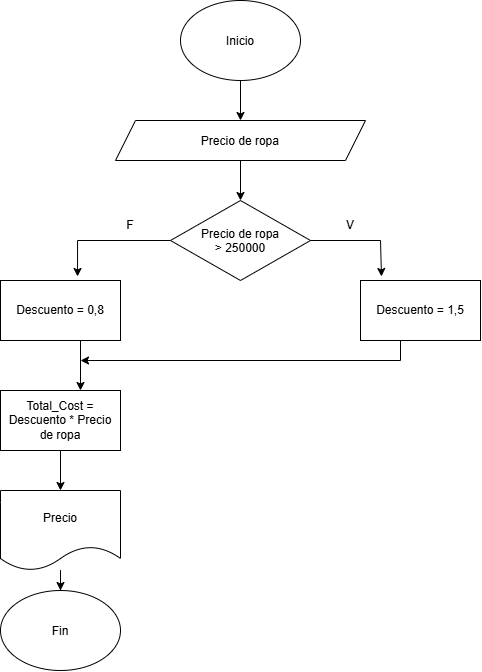

The diagram above was exported from draw.io. Its source (the exported page's mxGraphModel, read from the mxfile embedded in the PNG):
<mxGraphModel dx="1414" dy="777" grid="1" gridSize="10" guides="1" tooltips="1" connect="1" arrows="1" fold="1" page="1" pageScale="1" pageWidth="827" pageHeight="1169" math="0" shadow="0">
  <root>
    <mxCell id="0" />
    <mxCell id="1" parent="0" />
    <mxCell id="k9Af58vTGakxvAPolIIo-1" parent="1" style="ellipse;whiteSpace=wrap;html=1;shapeInside=1;" value="Inicio" vertex="1">
      <mxGeometry height="80" width="120" x="340" y="40" as="geometry" />
    </mxCell>
    <mxCell id="-6m3SuhngDGHh_tmdw9s-28" edge="1" parent="1" source="k9Af58vTGakxvAPolIIo-2" style="edgeStyle=orthogonalEdgeStyle;rounded=0;orthogonalLoop=1;jettySize=auto;html=1;" target="-6m3SuhngDGHh_tmdw9s-27" value="">
      <mxGeometry relative="1" as="geometry" />
    </mxCell>
    <mxCell id="k9Af58vTGakxvAPolIIo-2" parent="1" style="shape=parallelogram;perimeter=parallelogramPerimeter;whiteSpace=wrap;html=1;shapeInside=1;fixedSize=1;" value="Precio de ropa" vertex="1">
      <mxGeometry height="40" width="250" x="275" y="160" as="geometry" />
    </mxCell>
    <mxCell id="k9Af58vTGakxvAPolIIo-6" edge="1" parent="1" style="endArrow=classic;html=1;rounded=0;entryX=0.5;entryY=0;entryDx=0;entryDy=0;" target="k9Af58vTGakxvAPolIIo-2" value="">
      <mxGeometry height="50" relative="1" width="50" as="geometry">
        <mxPoint x="400" y="120" as="sourcePoint" />
        <mxPoint x="450" y="70" as="targetPoint" />
      </mxGeometry>
    </mxCell>
    <mxCell id="-6m3SuhngDGHh_tmdw9s-27" parent="1" style="rhombus;whiteSpace=wrap;html=1;shapeInside=1;" value="Precio de ropa &amp;gt; 250000" vertex="1">
      <mxGeometry height="80" width="140" x="330" y="240" as="geometry" />
    </mxCell>
    <mxCell id="-6m3SuhngDGHh_tmdw9s-29" parent="1" style="rounded=0;whiteSpace=wrap;html=1;" value="Descuento = 0,8" vertex="1">
      <mxGeometry height="60" width="120" x="160" y="320" as="geometry" />
    </mxCell>
    <mxCell id="-6m3SuhngDGHh_tmdw9s-30" parent="1" style="rounded=0;whiteSpace=wrap;html=1;" value="Descuento = 1,5" vertex="1">
      <mxGeometry height="60" width="120" x="520" y="320" as="geometry" />
    </mxCell>
    <mxCell id="-6m3SuhngDGHh_tmdw9s-32" edge="1" parent="1" style="endArrow=classic;html=1;rounded=0;entryX=0.175;entryY=-0.067;entryDx=0;entryDy=0;entryPerimeter=0;" target="-6m3SuhngDGHh_tmdw9s-30" value="">
      <mxGeometry height="50" relative="1" width="50" as="geometry">
        <Array as="points">
          <mxPoint x="540" y="280" />
        </Array>
        <mxPoint x="470" y="280" as="sourcePoint" />
        <mxPoint x="580" y="280" as="targetPoint" />
      </mxGeometry>
    </mxCell>
    <mxCell id="-6m3SuhngDGHh_tmdw9s-33" edge="1" parent="1" style="endArrow=classic;html=1;rounded=0;entryX=0.642;entryY=-0.067;entryDx=0;entryDy=0;entryPerimeter=0;" target="-6m3SuhngDGHh_tmdw9s-29" value="">
      <mxGeometry height="50" relative="1" width="50" as="geometry">
        <Array as="points">
          <mxPoint x="237.04" y="280" />
        </Array>
        <mxPoint x="330" y="280" as="sourcePoint" />
        <mxPoint x="240" y="280" as="targetPoint" />
      </mxGeometry>
    </mxCell>
    <mxCell id="-6m3SuhngDGHh_tmdw9s-34" edge="1" parent="1" style="endArrow=classic;html=1;rounded=0;" value="">
      <mxGeometry height="50" relative="1" width="50" as="geometry">
        <mxPoint x="240" y="380" as="sourcePoint" />
        <mxPoint x="240" y="430" as="targetPoint" />
      </mxGeometry>
    </mxCell>
    <mxCell id="-6m3SuhngDGHh_tmdw9s-35" edge="1" parent="1" style="endArrow=classic;html=1;rounded=0;" value="">
      <mxGeometry height="50" relative="1" width="50" as="geometry">
        <Array as="points">
          <mxPoint x="560" y="400" />
        </Array>
        <mxPoint x="560" y="380" as="sourcePoint" />
        <mxPoint x="240" y="400" as="targetPoint" />
      </mxGeometry>
    </mxCell>
    <mxCell id="-6m3SuhngDGHh_tmdw9s-40" edge="1" parent="1" source="-6m3SuhngDGHh_tmdw9s-36" style="edgeStyle=orthogonalEdgeStyle;rounded=0;orthogonalLoop=1;jettySize=auto;html=1;" target="-6m3SuhngDGHh_tmdw9s-39" value="">
      <mxGeometry relative="1" as="geometry" />
    </mxCell>
    <mxCell id="-6m3SuhngDGHh_tmdw9s-36" parent="1" style="rounded=0;whiteSpace=wrap;html=1;" value="Total_Cost = Descuento * Precio de ropa" vertex="1">
      <mxGeometry height="60" width="120" x="160" y="430" as="geometry" />
    </mxCell>
    <mxCell id="-6m3SuhngDGHh_tmdw9s-37" parent="1" style="ellipse;whiteSpace=wrap;html=1;shapeInside=1;" value="Fin" vertex="1">
      <mxGeometry height="80" width="120" x="160" y="630" as="geometry" />
    </mxCell>
    <mxCell id="-6m3SuhngDGHh_tmdw9s-41" edge="1" parent="1" source="-6m3SuhngDGHh_tmdw9s-39" style="edgeStyle=orthogonalEdgeStyle;rounded=0;orthogonalLoop=1;jettySize=auto;html=1;" target="-6m3SuhngDGHh_tmdw9s-37" value="">
      <mxGeometry relative="1" as="geometry" />
    </mxCell>
    <mxCell id="-6m3SuhngDGHh_tmdw9s-39" parent="1" style="shape=document;whiteSpace=wrap;html=1;boundedLbl=1;" value="Precio" vertex="1">
      <mxGeometry height="80" width="120" x="160" y="530" as="geometry" />
    </mxCell>
    <mxCell id="-6m3SuhngDGHh_tmdw9s-44" parent="1" style="text;html=1;whiteSpace=wrap;strokeColor=none;fillColor=none;align=center;verticalAlign=middle;rounded=0;" value="V" vertex="1">
      <mxGeometry height="30" width="60" x="480" y="250" as="geometry" />
    </mxCell>
    <mxCell id="-6m3SuhngDGHh_tmdw9s-45" parent="1" style="text;html=1;whiteSpace=wrap;strokeColor=none;fillColor=none;align=center;verticalAlign=middle;rounded=0;" value="F" vertex="1">
      <mxGeometry height="30" width="60" x="260" y="250" as="geometry" />
    </mxCell>
  </root>
</mxGraphModel>